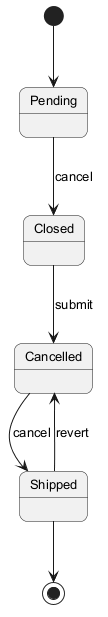

The diagram above was rendered by PlantUML. Its source (embedded in the PNG):
@startuml
skinparam backgroundColor #FFFFFF
skinparam roundCorner 15
skinparam defaultFontSize 13
[*] --> Pending
Pending --> Closed : cancel
Closed --> Cancelled : submit
Cancelled --> Shipped : cancel
Shipped --> Cancelled : revert
Shipped --> [*]
@enduml